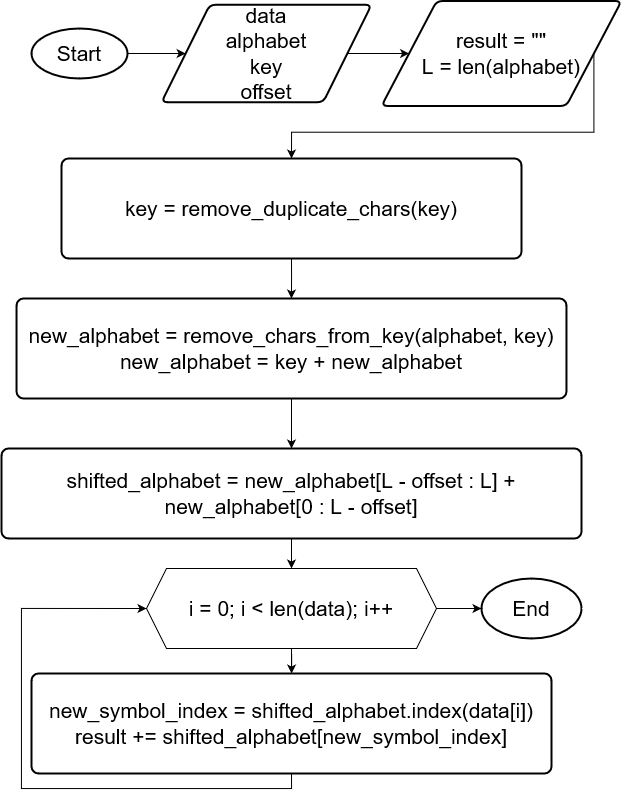

The diagram above was exported from draw.io. Its source (the exported page's mxGraphModel, read from the mxfile embedded in the PNG):
<mxGraphModel dx="687" dy="1039" grid="1" gridSize="10" guides="1" tooltips="1" connect="1" arrows="1" fold="1" page="1" pageScale="1" pageWidth="827" pageHeight="1169" math="0" shadow="0">
  <root>
    <mxCell id="0" />
    <mxCell id="1" parent="0" />
    <mxCell id="tUzsSR1KlMJEbTxtu-ZC-1" style="edgeStyle=orthogonalEdgeStyle;rounded=0;orthogonalLoop=1;jettySize=auto;html=1;exitX=1;exitY=0.5;exitDx=0;exitDy=0;exitPerimeter=0;entryX=0;entryY=0.5;entryDx=0;entryDy=0;" parent="1" source="tUzsSR1KlMJEbTxtu-ZC-2" target="tUzsSR1KlMJEbTxtu-ZC-4" edge="1">
      <mxGeometry relative="1" as="geometry" />
    </mxCell>
    <mxCell id="tUzsSR1KlMJEbTxtu-ZC-2" value="&lt;font style=&quot;font-size: 21px;&quot;&gt;Start&lt;/font&gt;" style="strokeWidth=2;html=1;shape=mxgraph.flowchart.start_1;whiteSpace=wrap;" parent="1" vertex="1">
      <mxGeometry x="120" y="140" width="96" height="50" as="geometry" />
    </mxCell>
    <mxCell id="Zi1n8ARmMYv-VyqHBG7C-11" style="edgeStyle=orthogonalEdgeStyle;rounded=0;orthogonalLoop=1;jettySize=auto;html=1;exitX=1;exitY=0.5;exitDx=0;exitDy=0;entryX=0;entryY=0.5;entryDx=0;entryDy=0;" edge="1" parent="1" source="tUzsSR1KlMJEbTxtu-ZC-4" target="Zi1n8ARmMYv-VyqHBG7C-10">
      <mxGeometry relative="1" as="geometry" />
    </mxCell>
    <mxCell id="tUzsSR1KlMJEbTxtu-ZC-4" value="&lt;div style=&quot;font-size: 21px;&quot;&gt;&lt;font style=&quot;font-size: 21px;&quot;&gt;data&lt;/font&gt;&lt;/div&gt;&lt;div style=&quot;font-size: 21px;&quot;&gt;&lt;font style=&quot;font-size: 21px;&quot;&gt;alphabet&lt;br&gt;&lt;/font&gt;&lt;/div&gt;&lt;div style=&quot;font-size: 21px;&quot;&gt;&lt;font style=&quot;font-size: 21px;&quot;&gt;&lt;font style=&quot;font-size: 21px;&quot;&gt;key&lt;/font&gt;&lt;/font&gt;&lt;/div&gt;&lt;div style=&quot;font-size: 21px;&quot;&gt;&lt;font style=&quot;font-size: 21px;&quot;&gt;&lt;font style=&quot;font-size: 21px;&quot;&gt;offset&lt;br&gt;&lt;/font&gt;&lt;/font&gt;&lt;/div&gt;" style="shape=parallelogram;html=1;strokeWidth=2;perimeter=parallelogramPerimeter;whiteSpace=wrap;rounded=1;arcSize=12;size=0.23;" parent="1" vertex="1">
      <mxGeometry x="250" y="116.25" width="210" height="97.5" as="geometry" />
    </mxCell>
    <mxCell id="tUzsSR1KlMJEbTxtu-ZC-12" value="&lt;font style=&quot;font-size: 21px;&quot;&gt;End&lt;/font&gt;" style="strokeWidth=2;html=1;shape=mxgraph.flowchart.start_1;whiteSpace=wrap;" parent="1" vertex="1">
      <mxGeometry x="570" y="690" width="100" height="60" as="geometry" />
    </mxCell>
    <mxCell id="Zi1n8ARmMYv-VyqHBG7C-16" style="edgeStyle=orthogonalEdgeStyle;rounded=0;orthogonalLoop=1;jettySize=auto;html=1;exitX=0.5;exitY=1;exitDx=0;exitDy=0;entryX=0.5;entryY=0;entryDx=0;entryDy=0;" edge="1" parent="1" source="Zi1n8ARmMYv-VyqHBG7C-4" target="Zi1n8ARmMYv-VyqHBG7C-15">
      <mxGeometry relative="1" as="geometry" />
    </mxCell>
    <mxCell id="Zi1n8ARmMYv-VyqHBG7C-4" value="&lt;div style=&quot;font-size: 21px;&quot;&gt;&lt;font style=&quot;font-size: 21px;&quot;&gt;shifted_alphabet = new_alphabet[L - offset : L] + &lt;/font&gt;&lt;font style=&quot;font-size: 21px;&quot;&gt;new_alphabet[0 : L - offset]&lt;/font&gt;&lt;/div&gt;" style="rounded=1;whiteSpace=wrap;html=1;absoluteArcSize=1;arcSize=14;strokeWidth=2;" vertex="1" parent="1">
      <mxGeometry x="90" y="560" width="580" height="90" as="geometry" />
    </mxCell>
    <mxCell id="Zi1n8ARmMYv-VyqHBG7C-19" style="edgeStyle=orthogonalEdgeStyle;rounded=0;orthogonalLoop=1;jettySize=auto;html=1;exitX=0.5;exitY=1;exitDx=0;exitDy=0;entryX=0;entryY=0.5;entryDx=0;entryDy=0;" edge="1" parent="1" source="Zi1n8ARmMYv-VyqHBG7C-8" target="Zi1n8ARmMYv-VyqHBG7C-15">
      <mxGeometry relative="1" as="geometry">
        <Array as="points">
          <mxPoint x="380" y="900" />
          <mxPoint x="110" y="900" />
          <mxPoint x="110" y="720" />
        </Array>
      </mxGeometry>
    </mxCell>
    <mxCell id="Zi1n8ARmMYv-VyqHBG7C-8" value="&lt;div style=&quot;font-size: 21px;&quot;&gt;&lt;font style=&quot;font-size: 21px;&quot;&gt;new_symbol_index = shifted_alphabet.index(data[i])&lt;/font&gt;&lt;/div&gt;&lt;div style=&quot;font-size: 21px;&quot;&gt;&lt;font style=&quot;font-size: 21px;&quot;&gt;result += shifted_alphabet[new_symbol_index]&lt;/font&gt;&lt;br&gt;&lt;/div&gt;" style="rounded=1;whiteSpace=wrap;html=1;absoluteArcSize=1;arcSize=14;strokeWidth=2;" vertex="1" parent="1">
      <mxGeometry x="120" y="785" width="520" height="100" as="geometry" />
    </mxCell>
    <mxCell id="Zi1n8ARmMYv-VyqHBG7C-21" style="edgeStyle=orthogonalEdgeStyle;rounded=0;orthogonalLoop=1;jettySize=auto;html=1;exitX=1;exitY=0.5;exitDx=0;exitDy=0;entryX=0.5;entryY=0;entryDx=0;entryDy=0;" edge="1" parent="1" source="Zi1n8ARmMYv-VyqHBG7C-10" target="Zi1n8ARmMYv-VyqHBG7C-20">
      <mxGeometry relative="1" as="geometry" />
    </mxCell>
    <mxCell id="Zi1n8ARmMYv-VyqHBG7C-10" value="&lt;div&gt;&lt;font style=&quot;font-size: 21px;&quot;&gt;result = &quot;&quot;&lt;br&gt;&lt;/font&gt;&lt;/div&gt;&lt;div&gt;&lt;font style=&quot;font-size: 21px;&quot;&gt;L = len(alphabet)&lt;/font&gt;&lt;/div&gt;" style="shape=parallelogram;html=1;strokeWidth=2;perimeter=parallelogramPerimeter;whiteSpace=wrap;rounded=1;arcSize=12;size=0.23;" vertex="1" parent="1">
      <mxGeometry x="470" y="112.5" width="240" height="105" as="geometry" />
    </mxCell>
    <mxCell id="Zi1n8ARmMYv-VyqHBG7C-17" style="edgeStyle=orthogonalEdgeStyle;rounded=0;orthogonalLoop=1;jettySize=auto;html=1;exitX=0.5;exitY=1;exitDx=0;exitDy=0;" edge="1" parent="1" source="Zi1n8ARmMYv-VyqHBG7C-15" target="Zi1n8ARmMYv-VyqHBG7C-8">
      <mxGeometry relative="1" as="geometry" />
    </mxCell>
    <mxCell id="Zi1n8ARmMYv-VyqHBG7C-15" value="&lt;font style=&quot;font-size: 21px;&quot;&gt;i = 0; i &amp;lt; len(data); i++&lt;/font&gt;" style="shape=hexagon;perimeter=hexagonPerimeter2;whiteSpace=wrap;html=1;fixedSize=1;" vertex="1" parent="1">
      <mxGeometry x="235" y="680" width="290" height="80" as="geometry" />
    </mxCell>
    <mxCell id="Zi1n8ARmMYv-VyqHBG7C-18" style="edgeStyle=orthogonalEdgeStyle;rounded=0;orthogonalLoop=1;jettySize=auto;html=1;exitX=1;exitY=0.5;exitDx=0;exitDy=0;entryX=0;entryY=0.5;entryDx=0;entryDy=0;entryPerimeter=0;" edge="1" parent="1" source="Zi1n8ARmMYv-VyqHBG7C-15" target="tUzsSR1KlMJEbTxtu-ZC-12">
      <mxGeometry relative="1" as="geometry" />
    </mxCell>
    <mxCell id="Zi1n8ARmMYv-VyqHBG7C-23" style="edgeStyle=orthogonalEdgeStyle;rounded=0;orthogonalLoop=1;jettySize=auto;html=1;exitX=0.5;exitY=1;exitDx=0;exitDy=0;" edge="1" parent="1" source="Zi1n8ARmMYv-VyqHBG7C-20" target="Zi1n8ARmMYv-VyqHBG7C-22">
      <mxGeometry relative="1" as="geometry" />
    </mxCell>
    <mxCell id="Zi1n8ARmMYv-VyqHBG7C-20" value="&lt;font style=&quot;font-size: 21px;&quot;&gt;key = remove_duplicate_chars(key)&lt;/font&gt;" style="rounded=1;whiteSpace=wrap;html=1;absoluteArcSize=1;arcSize=14;strokeWidth=2;" vertex="1" parent="1">
      <mxGeometry x="150" y="270" width="460" height="100" as="geometry" />
    </mxCell>
    <mxCell id="Zi1n8ARmMYv-VyqHBG7C-24" style="edgeStyle=orthogonalEdgeStyle;rounded=0;orthogonalLoop=1;jettySize=auto;html=1;exitX=0.5;exitY=1;exitDx=0;exitDy=0;entryX=0.5;entryY=0;entryDx=0;entryDy=0;" edge="1" parent="1" source="Zi1n8ARmMYv-VyqHBG7C-22" target="Zi1n8ARmMYv-VyqHBG7C-4">
      <mxGeometry relative="1" as="geometry" />
    </mxCell>
    <mxCell id="Zi1n8ARmMYv-VyqHBG7C-22" value="&lt;div style=&quot;font-size: 21px;&quot;&gt;&lt;font style=&quot;font-size: 21px;&quot;&gt;new_alphabet = remove_chars_from_key(alphabet, key)&lt;br&gt;&lt;/font&gt;&lt;/div&gt;&lt;div style=&quot;font-size: 21px;&quot;&gt;&lt;font style=&quot;font-size: 21px;&quot;&gt;new_alphabet = key + new_alphabet&lt;/font&gt;&lt;/div&gt;" style="rounded=1;whiteSpace=wrap;html=1;absoluteArcSize=1;arcSize=14;strokeWidth=2;" vertex="1" parent="1">
      <mxGeometry x="105.03" y="410" width="549.94" height="100" as="geometry" />
    </mxCell>
  </root>
</mxGraphModel>